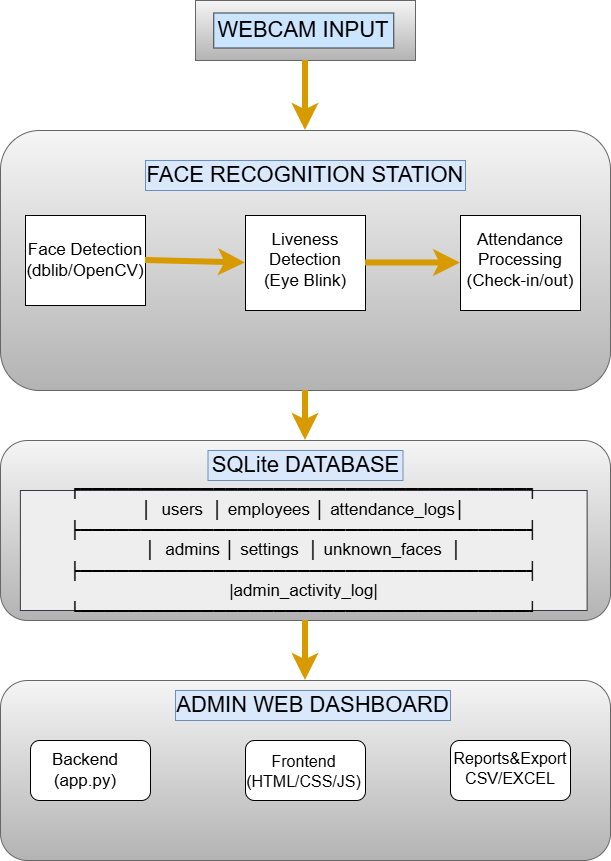

The diagram above was exported from draw.io. Its source (the exported page's mxGraphModel, read from the mxfile embedded in the PNG):
<mxGraphModel dx="1414" dy="795" grid="1" gridSize="10" guides="1" tooltips="1" connect="1" arrows="1" fold="1" page="1" pageScale="1" pageWidth="827" pageHeight="1169" math="0" shadow="0">
  <root>
    <mxCell id="0" />
    <mxCell id="1" parent="0" />
    <mxCell id="XkrxCZgASc_R3Z9rlP-Z-1" parent="1" style="rounded=0;whiteSpace=wrap;html=1;fillColor=#f5f5f5;strokeColor=#666666;gradientColor=#b3b3b3;" value="" vertex="1">
      <mxGeometry height="60" width="220" x="280" y="20" as="geometry" />
    </mxCell>
    <mxCell id="XkrxCZgASc_R3Z9rlP-Z-2" parent="1" style="text;html=1;whiteSpace=wrap;align=center;verticalAlign=middle;rounded=0;fontSize=22;fillColor=#cce5ff;strokeColor=#36393d;" value="  WEBCAM INPUT " vertex="1">
      <mxGeometry height="35" width="180" x="298.25" y="32.5" as="geometry" />
    </mxCell>
    <mxCell id="XkrxCZgASc_R3Z9rlP-Z-3" edge="1" parent="1" source="XkrxCZgASc_R3Z9rlP-Z-1" style="endArrow=classic;html=1;rounded=0;fontSize=12;startSize=8;endSize=8;curved=1;exitX=0.5;exitY=1;exitDx=0;exitDy=0;fillColor=#ffe6cc;strokeColor=#d79b00;strokeWidth=6;" value="">
      <mxGeometry height="50" relative="1" width="50" as="geometry">
        <mxPoint x="340" y="210" as="sourcePoint" />
        <mxPoint x="390" y="150" as="targetPoint" />
      </mxGeometry>
    </mxCell>
    <mxCell id="XkrxCZgASc_R3Z9rlP-Z-4" parent="1" style="rounded=1;whiteSpace=wrap;html=1;fillColor=#f5f5f5;strokeColor=#666666;gradientColor=#b3b3b3;" value="" vertex="1">
      <mxGeometry height="260" width="610" x="85" y="150" as="geometry" />
    </mxCell>
    <mxCell id="XkrxCZgASc_R3Z9rlP-Z-5" parent="1" style="rounded=0;whiteSpace=wrap;html=1;" value="" vertex="1">
      <mxGeometry height="90" width="120" x="110" y="235" as="geometry" />
    </mxCell>
    <mxCell id="XkrxCZgASc_R3Z9rlP-Z-6" parent="1" style="rounded=0;whiteSpace=wrap;html=1;" value="" vertex="1">
      <mxGeometry height="95" width="120" x="545" y="235" as="geometry" />
    </mxCell>
    <mxCell id="XkrxCZgASc_R3Z9rlP-Z-7" parent="1" style="rounded=0;whiteSpace=wrap;html=1;" value="" vertex="1">
      <mxGeometry height="95" width="120" x="330" y="235" as="geometry" />
    </mxCell>
    <mxCell id="XkrxCZgASc_R3Z9rlP-Z-8" parent="1" style="text;html=1;whiteSpace=wrap;strokeColor=#6c8ebf;fillColor=#dae8fc;align=center;verticalAlign=middle;rounded=0;fontSize=22;" value=" FACE RECOGNITION STATION " vertex="1">
      <mxGeometry height="30" width="320" x="230" y="180" as="geometry" />
    </mxCell>
    <mxCell id="XkrxCZgASc_R3Z9rlP-Z-9" parent="1" style="text;html=1;whiteSpace=wrap;strokeColor=none;fillColor=none;align=center;verticalAlign=middle;rounded=0;fontSize=17;" value="Face Detection&lt;div&gt;(dblib/OpenCV)&lt;/div&gt;" vertex="1">
      <mxGeometry height="65" width="110" x="115" y="247.5" as="geometry" />
    </mxCell>
    <mxCell id="XkrxCZgASc_R3Z9rlP-Z-10" parent="1" style="text;html=1;whiteSpace=wrap;strokeColor=none;fillColor=none;align=center;verticalAlign=middle;rounded=0;fontSize=17;" value="Liveness Detection (Eye Blink)" vertex="1">
      <mxGeometry height="65" width="110" x="335" y="247.5" as="geometry" />
    </mxCell>
    <mxCell id="XkrxCZgASc_R3Z9rlP-Z-11" parent="1" style="text;html=1;whiteSpace=wrap;strokeColor=none;fillColor=none;align=center;verticalAlign=middle;rounded=0;fontSize=17;" value="Attendance Processing&lt;div&gt;(Check-in/out)&lt;/div&gt;" vertex="1">
      <mxGeometry height="65" width="110" x="550" y="247.5" as="geometry" />
    </mxCell>
    <mxCell id="XkrxCZgASc_R3Z9rlP-Z-14" edge="1" parent="1" source="XkrxCZgASc_R3Z9rlP-Z-5" style="endArrow=classic;html=1;rounded=0;fontSize=12;startSize=8;endSize=8;curved=1;exitX=1;exitY=0.5;exitDx=0;exitDy=0;entryX=0;entryY=0.5;entryDx=0;entryDy=0;fillColor=#ffe6cc;strokeColor=#d79b00;strokeWidth=6;" target="XkrxCZgASc_R3Z9rlP-Z-7" value="">
      <mxGeometry height="50" relative="1" width="50" as="geometry">
        <mxPoint x="250" y="360" as="sourcePoint" />
        <mxPoint x="300" y="320" as="targetPoint" />
      </mxGeometry>
    </mxCell>
    <mxCell id="XkrxCZgASc_R3Z9rlP-Z-15" parent="1" style="rounded=1;whiteSpace=wrap;html=1;fillColor=#f5f5f5;strokeColor=#666666;gradientColor=#b3b3b3;" value="" vertex="1">
      <mxGeometry height="180" width="610" x="85" y="460" as="geometry" />
    </mxCell>
    <mxCell id="XkrxCZgASc_R3Z9rlP-Z-16" parent="1" style="text;html=1;whiteSpace=wrap;strokeColor=#6c8ebf;fillColor=#dae8fc;align=center;verticalAlign=middle;rounded=0;fontSize=22;" value="SQLite DATABASE " vertex="1">
      <mxGeometry height="30" width="195" x="292.5" y="470" as="geometry" />
    </mxCell>
    <mxCell id="XkrxCZgASc_R3Z9rlP-Z-17" parent="1" style="text;html=1;whiteSpace=wrap;align=center;verticalAlign=middle;rounded=0;fontSize=17;fillColor=#eeeeee;strokeColor=#36393d;" value="&lt;div&gt;&lt;span&gt;┌─────────────────────────────────────┐&lt;/span&gt;&lt;/div&gt;&lt;div&gt;&lt;span&gt;│&amp;nbsp; users&amp;nbsp; │ employees │ attendance_logs│&lt;/span&gt;&lt;/div&gt;&lt;div&gt;&lt;span&gt;├─────────────────────────────────────┤&lt;/span&gt;&lt;/div&gt;&lt;div&gt;&lt;span&gt;│&amp;nbsp; admins │ settings&amp;nbsp; │ unknown_faces&amp;nbsp; │&lt;/span&gt;&lt;/div&gt;&lt;div&gt;&lt;span&gt;├─────────────────────────────────────┤&lt;/span&gt;&lt;span&gt;&lt;/span&gt;&lt;/div&gt;&lt;div&gt;&lt;span&gt;|&lt;/span&gt;&lt;span style=&quot;background-color: transparent; color: light-dark(rgb(0, 0, 0), rgb(255, 255, 255));&quot;&gt;&lt;font&gt;admin_activity_log&lt;/font&gt;&lt;/span&gt;&lt;span style=&quot;background-color: transparent; color: light-dark(rgb(0, 0, 0), rgb(255, 255, 255));&quot;&gt;|&lt;/span&gt;&lt;/div&gt;&lt;div&gt;&lt;span&gt;└─────────────────────────────────────┘&lt;/span&gt;&lt;/div&gt;" vertex="1">
      <mxGeometry height="120" width="566.75" x="104.88" y="510" as="geometry" />
    </mxCell>
    <mxCell id="XkrxCZgASc_R3Z9rlP-Z-18" edge="1" parent="1" source="XkrxCZgASc_R3Z9rlP-Z-4" style="endArrow=classic;html=1;rounded=0;fontSize=12;startSize=8;endSize=8;curved=1;exitX=0.5;exitY=1;exitDx=0;exitDy=0;entryX=0.5;entryY=0;entryDx=0;entryDy=0;fillColor=#ffe6cc;strokeColor=#d79b00;strokeWidth=6;" target="XkrxCZgASc_R3Z9rlP-Z-15" value="">
      <mxGeometry height="50" relative="1" width="50" as="geometry">
        <Array as="points">
          <mxPoint x="390" y="430" />
        </Array>
        <mxPoint x="770" y="480" as="sourcePoint" />
        <mxPoint x="820" y="430" as="targetPoint" />
      </mxGeometry>
    </mxCell>
    <mxCell id="XkrxCZgASc_R3Z9rlP-Z-20" parent="1" style="rounded=1;whiteSpace=wrap;html=1;fillColor=#f5f5f5;strokeColor=#666666;gradientColor=#b3b3b3;" value="" vertex="1">
      <mxGeometry height="180" width="610" x="85" y="700" as="geometry" />
    </mxCell>
    <mxCell id="XkrxCZgASc_R3Z9rlP-Z-21" parent="1" style="text;html=1;whiteSpace=wrap;strokeColor=#6c8ebf;fillColor=#dae8fc;align=center;verticalAlign=middle;rounded=0;fontSize=22;" value="ADMIN WEB DASHBOARD" vertex="1">
      <mxGeometry height="30" width="275" x="260" y="710" as="geometry" />
    </mxCell>
    <mxCell id="XkrxCZgASc_R3Z9rlP-Z-22" parent="1" style="rounded=1;whiteSpace=wrap;html=1;" value="" vertex="1">
      <mxGeometry height="60" width="120" x="115" y="760" as="geometry" />
    </mxCell>
    <mxCell id="XkrxCZgASc_R3Z9rlP-Z-23" parent="1" style="rounded=1;whiteSpace=wrap;html=1;" value="" vertex="1">
      <mxGeometry height="60" width="120" x="330" y="760" as="geometry" />
    </mxCell>
    <mxCell id="XkrxCZgASc_R3Z9rlP-Z-24" parent="1" style="rounded=1;whiteSpace=wrap;html=1;" value="" vertex="1">
      <mxGeometry height="60" width="120" x="535" y="760" as="geometry" />
    </mxCell>
    <mxCell id="XkrxCZgASc_R3Z9rlP-Z-25" parent="1" style="text;html=1;whiteSpace=wrap;strokeColor=none;fillColor=none;align=center;verticalAlign=middle;rounded=0;fontSize=17;" value="Backend&lt;div&gt;(app.py&lt;span style=&quot;background-color: transparent; color: light-dark(rgb(0, 0, 0), rgb(255, 255, 255));&quot;&gt;)&lt;/span&gt;&lt;/div&gt;" vertex="1">
      <mxGeometry height="55" width="90" x="125" y="762.5" as="geometry" />
    </mxCell>
    <mxCell id="XkrxCZgASc_R3Z9rlP-Z-28" parent="1" style="text;html=1;whiteSpace=wrap;strokeColor=none;fillColor=none;align=center;verticalAlign=middle;rounded=0;fontSize=16;" value="Frontend&lt;div&gt;(HTML/CSS/JS)&lt;/div&gt;" vertex="1">
      <mxGeometry height="52.5" width="96.5" x="340.01" y="765" as="geometry" />
    </mxCell>
    <mxCell id="XkrxCZgASc_R3Z9rlP-Z-29" parent="1" style="text;html=1;whiteSpace=wrap;strokeColor=none;fillColor=none;align=center;verticalAlign=middle;rounded=0;fontSize=16;" value="Reports&amp;amp;Export&lt;div&gt;CSV/EXCEL&lt;/div&gt;" vertex="1">
      <mxGeometry height="50" width="100" x="545" y="762.5" as="geometry" />
    </mxCell>
    <mxCell id="XkrxCZgASc_R3Z9rlP-Z-31" edge="1" parent="1" source="XkrxCZgASc_R3Z9rlP-Z-7" style="endArrow=classic;html=1;rounded=0;fontSize=12;startSize=8;endSize=8;curved=1;exitX=1;exitY=0.5;exitDx=0;exitDy=0;entryX=0;entryY=0.5;entryDx=0;entryDy=0;fillColor=#ffe6cc;strokeColor=#d79b00;strokeWidth=6;" target="XkrxCZgASc_R3Z9rlP-Z-6" value="">
      <mxGeometry height="50" relative="1" width="50" as="geometry">
        <mxPoint x="860" y="360" as="sourcePoint" />
        <mxPoint x="960" y="362" as="targetPoint" />
      </mxGeometry>
    </mxCell>
    <mxCell id="XkrxCZgASc_R3Z9rlP-Z-33" edge="1" parent="1" source="XkrxCZgASc_R3Z9rlP-Z-15" style="endArrow=classic;html=1;rounded=0;fontSize=12;startSize=8;endSize=8;curved=1;exitX=0.5;exitY=1;exitDx=0;exitDy=0;entryX=0.5;entryY=0;entryDx=0;entryDy=0;fillColor=#ffe6cc;strokeColor=#d79b00;strokeWidth=6;" target="XkrxCZgASc_R3Z9rlP-Z-20" value="">
      <mxGeometry height="50" relative="1" width="50" as="geometry">
        <Array as="points" />
        <mxPoint x="760" y="700" as="sourcePoint" />
        <mxPoint x="760" y="750" as="targetPoint" />
      </mxGeometry>
    </mxCell>
  </root>
</mxGraphModel>